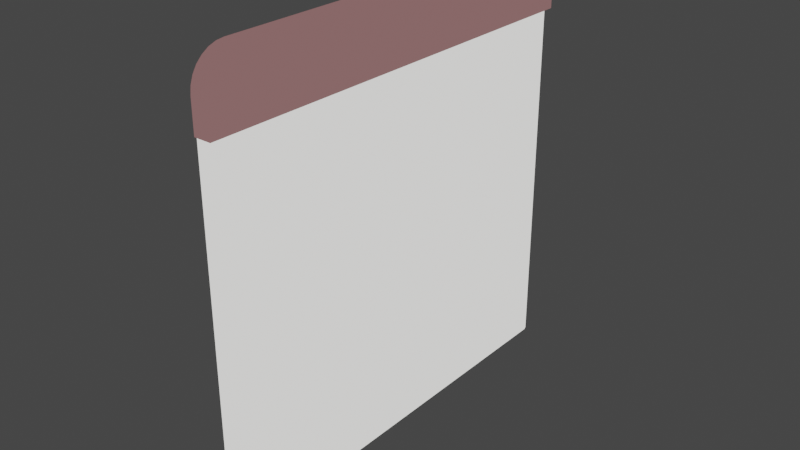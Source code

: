 # Source: calendar.blend  (saved by Blender 3.1.7; exported with 4.5.12 LTS)
import bpy
from mathutils import Matrix  # noqa: F401  (used for matrix-valued properties, if any)

bpy.ops.wm.read_factory_settings(use_empty=True)
scene = bpy.context.scene
scene.name = 'Scene'

# ---- collections
col_calendar = bpy.data.collections.new('Calendar'); scene.collection.children.link(col_calendar)

# ---- materials (node trees are filled in below, after node groups)
mat_paper_001 = bpy.data.materials.new('Paper.001')
mat_paper_001.use_transparent_shadow = False
mat_top_001 = bpy.data.materials.new('Top.001')
mat_top_001.use_transparent_shadow = False

# ---- material node trees
mat_paper_001.use_nodes = True; mat_paper_001.node_tree.nodes.clear()
_N = mat_paper_001.node_tree.nodes; _L = mat_paper_001.node_tree.links
n0 = _N.new('ShaderNodeOutputMaterial'); n0.name = 'Material Output'; n0.location = (300, 300)
n1 = _N.new('ShaderNodeEmission'); n1.name = 'Emission'; n1.location = (10, 300)
n1.inputs[0].default_value = (0.9301, 0.9216, 0.8963, 1.0)
_L.new(n1.outputs[0], n0.inputs[0])
n0.is_active_output = True
mat_top_001.use_nodes = True; mat_top_001.node_tree.nodes.clear()
_N = mat_top_001.node_tree.nodes; _L = mat_top_001.node_tree.links
n0 = _N.new('ShaderNodeOutputMaterial'); n0.name = 'Material Output'; n0.location = (300, 300)
n1 = _N.new('ShaderNodeEmission'); n1.name = 'Emission'; n1.location = (10, 300)
n1.inputs[0].default_value = (0.2153, 0.1109, 0.1109, 1.0)
_L.new(n1.outputs[0], n0.inputs[0])
n0.is_active_output = True

# ---- world
world_world = bpy.data.worlds.new('World'); scene.world = world_world
world_world.use_nodes = True; world_world.node_tree.nodes.clear()
_N = world_world.node_tree.nodes; _L = world_world.node_tree.links
n0 = _N.new('ShaderNodeOutputWorld'); n0.name = 'World Output'; n0.location = (300, 300)
n1 = _N.new('ShaderNodeBackground'); n1.name = 'Background'; n1.location = (10, 300)
n1.inputs[0].default_value = (0.05088, 0.05088, 0.05088, 1.0)
_L.new(n1.outputs[0], n0.inputs[0])
n0.is_active_output = True
world_world.color = (0.05088, 0.05088, 0.05088)
world_world.use_sun_shadow = False
world_world.sun_shadow_jitter_overblur = 0.0

# ---- meshes
me_plane_026 = bpy.data.meshes.new('Plane.026')
me_plane_026.from_pydata([(-0.1524, -0.1524, 0.00762), (-0.1524, 0.1524, 0.00762), (0.1067, -0.1524, 0.00762), (0.1067, 0.1524, 0.00762), (0.1067, -0.1539, 0.00762), (0.1067, 0.1539, 0.00762), (0.1524, -0.1295, 0.00762), (0.1282, -0.1539, 0.00762), (0.1518, -0.1349, 0.00762), (0.15, -0.1401, 0.00762), (0.1471, -0.1447, 0.00762), (0.1433, -0.1486, 0.00762), (0.1387, -0.1515, 0.00762), (0.1336, -0.1533, 0.00762), (0.1282, 0.1539, 0.00762), (0.1524, 0.1295, 0.00762), (0.1336, 0.1533, 0.00762), (0.1387, 0.1515, 0.00762), (0.1433, 0.1486, 0.00762), (0.1471, 0.1447, 0.00762), (0.15, 0.1401, 0.00762), (0.1518, 0.1349, 0.00762), (-0.1524, -0.1524, 0.0), (-0.1524, 0.1524, 0.0), (0.1067, -0.1524, 0.0), (0.1067, 0.1524, 0.0), (0.1067, -0.1539, 1.192e-07), (0.1067, 0.1539, 1.192e-07), (0.1524, -0.1295, 1.192e-07), (0.1282, -0.1539, 1.192e-07), (0.1518, -0.1349, 1.192e-07), (0.15, -0.1401, 1.192e-07), (0.1471, -0.1447, 1.192e-07), (0.1433, -0.1486, 1.192e-07), (0.1387, -0.1515, 1.192e-07), (0.1336, -0.1533, 1.192e-07), (0.1282, 0.1539, 1.192e-07), (0.1524, 0.1295, 1.192e-07), (0.1336, 0.1533, 1.192e-07), (0.1387, 0.1515, 1.192e-07), (0.1433, 0.1486, 1.192e-07), (0.1471, 0.1447, 1.192e-07), (0.15, 0.1401, 1.192e-07), (0.1518, 0.1349, 1.192e-07), (0.1067, -0.1539, 0.0118), (0.1067, 0.1539, 0.0118), (0.1282, -0.1539, 0.0118), (0.1336, -0.1533, 0.0118), (0.1387, -0.1515, 0.0118), (0.1433, -0.1486, 0.0118), (0.1471, -0.1447, 0.0118), (0.15, -0.1401, 0.0118), (0.1518, -0.1349, 0.0118), (0.1524, -0.1295, 0.0118), (0.1524, 0.1295, 0.0118), (0.1518, 0.1349, 0.0118), (0.15, 0.1401, 0.0118), (0.1471, 0.1447, 0.0118), (0.1433, 0.1486, 0.0118), (0.1387, 0.1515, 0.0118), (0.1336, 0.1533, 0.0118), (0.1282, 0.1539, 0.0118)], [], [(0, 2, 3, 1), (12, 11, 49, 48), (22, 23, 25, 24), (26, 27, 36, 38, 39, 40, 41, 42, 43, 37, 28, 30, 31, 32, 33, 34, 35, 29), (0, 1, 23, 22), (1, 3, 25, 23), (2, 0, 22, 24), (3, 2, 24, 25), (4, 5, 27, 26), (7, 4, 26, 29), (13, 7, 29, 35), (12, 13, 35, 34), (11, 12, 34, 33), (10, 11, 33, 32), (9, 10, 32, 31), (8, 9, 31, 30), (6, 8, 30, 28), (15, 6, 28, 37), (21, 15, 37, 43), (20, 21, 43, 42), (19, 20, 42, 41), (18, 19, 41, 40), (17, 18, 40, 39), (16, 17, 39, 38), (14, 16, 38, 36), (5, 14, 36, 27), (44, 46, 47, 48, 49, 50, 51, 52, 53, 54, 55, 56, 57, 58, 59, 60, 61, 45), (20, 19, 57, 56), (11, 10, 50, 49), (19, 18, 58, 57), (10, 9, 51, 50), (18, 17, 59, 58), (9, 8, 52, 51), (5, 4, 44, 45), (17, 16, 60, 59), (8, 6, 53, 52), (4, 7, 46, 44), (16, 14, 61, 60), (6, 15, 54, 53), (7, 13, 47, 46), (14, 5, 45, 61), (15, 21, 55, 54), (13, 12, 48, 47), (21, 20, 56, 55)])
me_plane_026.polygons.foreach_set('use_smooth', [0, 1, 0, 1, 0, 0, 0, 0, 1, 1, 1, 1, 1, 1, 1, 1, 1, 1, 1, 1, 1, 1, 1, 1, 1, 1, 1, 1, 1, 1, 1, 1, 1, 1, 1, 1, 1, 1, 1, 1, 1, 1, 1, 1])
me_plane_026.polygons.foreach_set('material_index', [0, 1, 0, 1, 0, 0, 0, 0, 1, 1, 1, 1, 1, 1, 1, 1, 1, 1, 1, 1, 1, 1, 1, 1, 1, 1, 1, 1, 1, 1, 1, 1, 1, 1, 1, 1, 1, 1, 1, 1, 1, 1, 1, 1])
_uv = me_plane_026.uv_layers.new(name='UVMap')
_uv.uv.foreach_set('vector', [0.0, 0.0, 0.85, 0.0, 0.85, 1.0, 0.0, 1.0, 0.9551, 0.00786, 0.9701, 0.01732, 0.9701, 0.01732, 0.9551, 0.00786, 0.0, 0.0, 0.0, 1.0, 0.85, 1.0, 0.85, 0.0, 0.85, 0.0, 0.85, 1.0, 0.9206, 1.0, 0.9383, 0.998, 0.9551, 0.9921, 0.9701, 0.9827, 0.9827, 0.9701, 0.9921, 0.9551, 0.998, 0.9383, 1.0, 0.9206, 1.0, 0.07937, 0.998, 0.06171, 0.9921, 0.04493, 0.9827, 0.02988, 0.9701, 0.01732, 0.9551, 0.00786, 0.9383, 0.00199, 0.9206, 0.0, 0.0, 0.0, 0.0, 1.0, 0.0, 1.0, 0.0, 0.0, 0.0, 1.0, 0.85, 1.0, 0.85, 1.0, 0.0, 1.0, 0.85, 0.0, 0.0, 0.0, 0.0, 0.0, 0.85, 0.0, 0.85, 1.0, 0.85, 0.0, 0.85, 0.0, 0.85, 1.0, 0.85, 0.0, 0.85, 1.0, 0.85, 1.0, 0.85, 0.0, 0.9206, 0.0, 0.85, 0.0, 0.85, 0.0, 0.9206, 0.0, 0.9383, 0.00199, 0.9206, 0.0, 0.9206, 0.0, 0.9383, 0.00199, 0.9551, 0.00786, 0.9383, 0.00199, 0.9383, 0.00199, 0.9551, 0.00786, 0.9701, 0.01732, 0.9551, 0.00786, 0.9551, 0.00786, 0.9701, 0.01732, 0.9827, 0.02988, 0.9701, 0.01732, 0.9701, 0.01732, 0.9827, 0.02988, 0.9921, 0.04493, 0.9827, 0.02988, 0.9827, 0.02988, 0.9921, 0.04493, 0.998, 0.06171, 0.9921, 0.04493, 0.9921, 0.04493, 0.998, 0.06171, 1.0, 0.07937, 0.998, 0.06171, 0.998, 0.06171, 1.0, 0.07937, 1.0, 0.9206, 1.0, 0.07937, 1.0, 0.07937, 1.0, 0.9206, 0.998, 0.9383, 1.0, 0.9206, 1.0, 0.9206, 0.998, 0.9383, 0.9921, 0.9551, 0.998, 0.9383, 0.998, 0.9383, 0.9921, 0.9551, 0.9827, 0.9701, 0.9921, 0.9551, 0.9921, 0.9551, 0.9827, 0.9701, 0.9701, 0.9827, 0.9827, 0.9701, 0.9827, 0.9701, 0.9701, 0.9827, 0.9551, 0.9921, 0.9701, 0.9827, 0.9701, 0.9827, 0.9551, 0.9921, 0.9383, 0.998, 0.9551, 0.9921, 0.9551, 0.9921, 0.9383, 0.998, 0.9206, 1.0, 0.9383, 0.998, 0.9383, 0.998, 0.9206, 1.0, 0.85, 1.0, 0.9206, 1.0, 0.9206, 1.0, 0.85, 1.0, 0.85, 0.0, 0.9206, 0.0, 0.9383, 0.00199, 0.9551, 0.00786, 0.9701, 0.01732, 0.9827, 0.02988, 0.9921, 0.04493, 0.998, 0.06171, 1.0, 0.07937, 1.0, 0.9206, 0.998, 0.9383, 0.9921, 0.9551, 0.9827, 0.9701, 0.9701, 0.9827, 0.9551, 0.9921, 0.9383, 0.998, 0.9206, 1.0, 0.85, 1.0, 0.9921, 0.9551, 0.9827, 0.9701, 0.9827, 0.9701, 0.9921, 0.9551, 0.9701, 0.01732, 0.9827, 0.02988, 0.9827, 0.02988, 0.9701, 0.01732, 0.9827, 0.9701, 0.9701, 0.9827, 0.9701, 0.9827, 0.9827, 0.9701, 0.9827, 0.02988, 0.9921, 0.04493, 0.9921, 0.04493, 0.9827, 0.02988, 0.9701, 0.9827, 0.9551, 0.9921, 0.9551, 0.9921, 0.9701, 0.9827, 0.9921, 0.04493, 0.998, 0.06171, 0.998, 0.06171, 0.9921, 0.04493, 0.85, 1.0, 0.85, 0.0, 0.85, 0.0, 0.85, 1.0, 0.9551, 0.9921, 0.9383, 0.998, 0.9383, 0.998, 0.9551, 0.9921, 0.998, 0.06171, 1.0, 0.07937, 1.0, 0.07937, 0.998, 0.06171, 0.85, 0.0, 0.9206, 0.0, 0.9206, 0.0, 0.85, 0.0, 0.9383, 0.998, 0.9206, 1.0, 0.9206, 1.0, 0.9383, 0.998, 1.0, 0.07937, 1.0, 0.9206, 1.0, 0.9206, 1.0, 0.07937, 0.9206, 0.0, 0.9383, 0.00199, 0.9383, 0.00199, 0.9206, 0.0, 0.9206, 1.0, 0.85, 1.0, 0.85, 1.0, 0.9206, 1.0, 1.0, 0.9206, 0.998, 0.9383, 0.998, 0.9383, 1.0, 0.9206, 0.9383, 0.00199, 0.9551, 0.00786, 0.9551, 0.00786, 0.9383, 0.00199, 0.998, 0.9383, 0.9921, 0.9551, 0.9921, 0.9551, 0.998, 0.9383])
me_plane_026.materials.append(mat_paper_001)
me_plane_026.materials.append(mat_top_001)
me_plane_026.use_remesh_fix_poles = True
me_plane_026.use_remesh_preserve_attributes = False
me_plane_026.update()

# ---- objects
ob_calendar = bpy.data.objects.new('Calendar', me_plane_026)

# ---- transforms, parenting, visibility, modifiers, constraints
ob_calendar.location = (-1.758, -1.216, 1.79)
ob_calendar.rotation_euler = (3.142, -1.571, 0.0)
ob_calendar.scale = (1.216, 1.204, 1.216)
_vg = ob_calendar.vertex_groups.new(name='Bevel')
_vg.add([0, 1, 22, 23], 1.0, 'REPLACE')
_m = ob_calendar.modifiers.new('Bevel', 'BEVEL')
_m.width = 0.005131
_m.width_pct = 0.005131
_m.segments = 3
_m.limit_method = 'VGROUP'
_m.vertex_group = 'Bevel'

# ---- collection membership
col_calendar.objects.link(ob_calendar)

# ---- scene / render settings (as saved in the file)
scene.frame_start = 1; scene.frame_end = 250; scene.frame_set(1)
scene.render.engine = 'BLENDER_EEVEE_NEXT'
scene.cycles.sampling_pattern = 'TABULATED_SOBOL'
scene.cycles.use_light_tree = False
scene.view_settings.view_transform = 'Filmic'
bpy.context.view_layer.update()

# ---- added for rendering (the .blend has no active camera and no usable light): camera, sun
cam_auto = bpy.data.cameras.new('AutoCamera')
cam_auto.lens = 50.0
cam_auto.sensor_width = 36.0
cam_auto.clip_end = 1000.0
ob_auto_camera = bpy.data.objects.new('AutoCamera', cam_auto)
scene.collection.objects.link(ob_auto_camera)
ob_auto_camera.location = (-1.26619, -1.79792, 2.17766)
ob_auto_camera.rotation_euler = (1.09748, -7.21219e-08, 0.694738)
scene.camera = ob_auto_camera
light_auto_sun = bpy.data.lights.new('AutoSun', 'SUN')
light_auto_sun.energy = 3.0
light_auto_sun.angle = 0.0523599
ob_auto_sun = bpy.data.objects.new('AutoSun', light_auto_sun)
scene.collection.objects.link(ob_auto_sun)
ob_auto_sun.rotation_euler = (0.872665, 0.174533, 0.523599)
bpy.context.view_layer.update()
